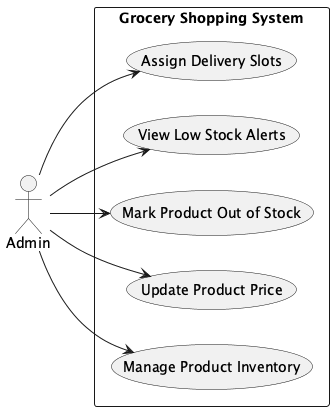

The diagram above was rendered by PlantUML. Its source (embedded in the PNG):
@startuml Admin Use Case Diagram

left to right direction

actor Admin

rectangle "Grocery Shopping System" {
  Admin --> (Manage Product Inventory)
  Admin --> (Update Product Price)
  Admin --> (Mark Product Out of Stock)
  Admin --> (View Low Stock Alerts)
  Admin --> (Assign Delivery Slots)
}

@enduml